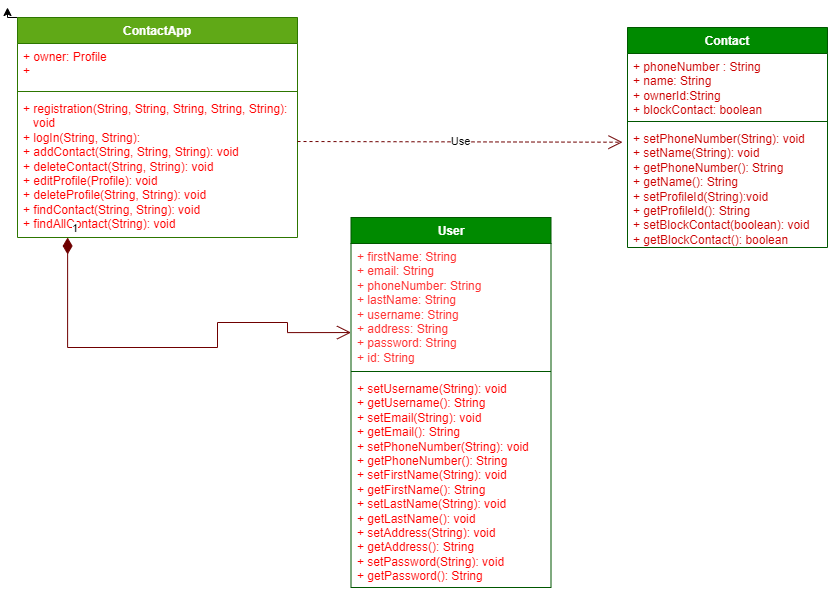

The diagram above was exported from draw.io. Its source (the exported page's mxGraphModel, read from the mxfile embedded in the PNG):
<mxGraphModel dx="1336" dy="472" grid="1" gridSize="10" guides="1" tooltips="1" connect="1" arrows="1" fold="1" page="1" pageScale="1" pageWidth="827" pageHeight="1169" math="0" shadow="0">
  <root>
    <mxCell id="0" />
    <mxCell id="1" parent="0" />
    <mxCell id="2" value="User" style="swimlane;fontStyle=1;align=center;verticalAlign=top;childLayout=stackLayout;horizontal=1;startSize=26;horizontalStack=0;resizeParent=1;resizeParentMax=0;resizeLast=0;collapsible=1;marginBottom=0;whiteSpace=wrap;html=1;fillColor=#008a00;fontColor=#ffffff;strokeColor=#005700;" vertex="1" parent="1">
      <mxGeometry x="313.5" y="270" width="200" height="370" as="geometry" />
    </mxCell>
    <mxCell id="3" value="&lt;font color=&quot;#ff3333&quot;&gt;+ firstName: String&lt;br&gt;+ email: String&lt;br&gt;+ phoneNumber: String&lt;br&gt;+ lastName: String&lt;br&gt;+ username: String&lt;br&gt;+ address: String&lt;br&gt;+ password: String&lt;br&gt;+ id: String&lt;/font&gt;" style="text;strokeColor=none;fillColor=none;align=left;verticalAlign=top;spacingLeft=4;spacingRight=4;overflow=hidden;rotatable=0;points=[[0,0.5],[1,0.5]];portConstraint=eastwest;whiteSpace=wrap;html=1;" vertex="1" parent="2">
      <mxGeometry y="26" width="200" height="124" as="geometry" />
    </mxCell>
    <mxCell id="4" value="" style="line;strokeWidth=1;fillColor=none;align=left;verticalAlign=middle;spacingTop=-1;spacingLeft=3;spacingRight=3;rotatable=0;labelPosition=right;points=[];portConstraint=eastwest;strokeColor=inherit;" vertex="1" parent="2">
      <mxGeometry y="150" width="200" height="8" as="geometry" />
    </mxCell>
    <mxCell id="5" value="&lt;font color=&quot;#ff0000&quot;&gt;+ setUsername(String): void&lt;br&gt;+ getUsername(): String&lt;br&gt;+ setEmail(String): void&lt;br&gt;+ getEmail(): String&amp;nbsp;&lt;br&gt;+ setPhoneNumber(String): void&lt;br&gt;+ getPhoneNumber(): String&lt;br&gt;+ setFirstName(String): void&lt;br&gt;+ getFirstName(): String&lt;br&gt;+ setLastName(String): void&lt;br&gt;+ getLastName(): void&lt;br&gt;+ setAddress(String): void&lt;br&gt;+ getAddress(): String&lt;br&gt;+ setPassword(String): void&lt;br&gt;+ getPassword(): String&lt;/font&gt;" style="text;strokeColor=none;fillColor=none;align=left;verticalAlign=top;spacingLeft=4;spacingRight=4;overflow=hidden;rotatable=0;points=[[0,0.5],[1,0.5]];portConstraint=eastwest;whiteSpace=wrap;html=1;" vertex="1" parent="2">
      <mxGeometry y="158" width="200" height="212" as="geometry" />
    </mxCell>
    <mxCell id="6" value="Contact" style="swimlane;fontStyle=1;align=center;verticalAlign=top;childLayout=stackLayout;horizontal=1;startSize=26;horizontalStack=0;resizeParent=1;resizeParentMax=0;resizeLast=0;collapsible=1;marginBottom=0;whiteSpace=wrap;html=1;fillColor=#008a00;fontColor=#ffffff;strokeColor=#005700;" vertex="1" parent="1">
      <mxGeometry x="590" y="80" width="200" height="220" as="geometry" />
    </mxCell>
    <mxCell id="7" value="&lt;font color=&quot;#cc0000&quot;&gt;+ phoneNumber : String&lt;br&gt;+ name: String&lt;br&gt;+ ownerId:String&lt;br&gt;+ blockContact: boolean&lt;/font&gt;" style="text;strokeColor=none;fillColor=none;align=left;verticalAlign=top;spacingLeft=4;spacingRight=4;overflow=hidden;rotatable=0;points=[[0,0.5],[1,0.5]];portConstraint=eastwest;whiteSpace=wrap;html=1;" vertex="1" parent="6">
      <mxGeometry y="26" width="200" height="64" as="geometry" />
    </mxCell>
    <mxCell id="8" value="" style="line;strokeWidth=1;fillColor=none;align=left;verticalAlign=middle;spacingTop=-1;spacingLeft=3;spacingRight=3;rotatable=0;labelPosition=right;points=[];portConstraint=eastwest;strokeColor=inherit;" vertex="1" parent="6">
      <mxGeometry y="90" width="200" height="8" as="geometry" />
    </mxCell>
    <mxCell id="9" value="&lt;font color=&quot;#cc0000&quot;&gt;+ setPhoneNumber(String): void&lt;br&gt;+ setName(String): void&lt;br&gt;+ getPhoneNumber(): String&lt;br&gt;+ getName(): String&lt;br&gt;+ setProfileId(String):void&lt;br&gt;+ getProfileId(): String&amp;nbsp;&lt;br&gt;+ setBlockContact(boolean): void&amp;nbsp;&lt;br&gt;+ getBlockContact(): boolean&lt;/font&gt;" style="text;strokeColor=none;fillColor=none;align=left;verticalAlign=top;spacingLeft=4;spacingRight=4;overflow=hidden;rotatable=0;points=[[0,0.5],[1,0.5]];portConstraint=eastwest;whiteSpace=wrap;html=1;" vertex="1" parent="6">
      <mxGeometry y="98" width="200" height="122" as="geometry" />
    </mxCell>
    <mxCell id="10" style="edgeStyle=orthogonalEdgeStyle;rounded=0;orthogonalLoop=1;jettySize=auto;html=1;exitX=0;exitY=0;exitDx=0;exitDy=0;" edge="1" parent="1" source="11">
      <mxGeometry relative="1" as="geometry">
        <mxPoint x="-30" y="60" as="targetPoint" />
      </mxGeometry>
    </mxCell>
    <mxCell id="11" value="ContactApp" style="swimlane;fontStyle=1;align=center;verticalAlign=top;childLayout=stackLayout;horizontal=1;startSize=26;horizontalStack=0;resizeParent=1;resizeParentMax=0;resizeLast=0;collapsible=1;marginBottom=0;whiteSpace=wrap;html=1;fillColor=#60a917;fontColor=#ffffff;strokeColor=#2D7600;" vertex="1" parent="1">
      <mxGeometry x="-20" y="70" width="280" height="220" as="geometry" />
    </mxCell>
    <mxCell id="12" value="&lt;font color=&quot;#ff0000&quot;&gt;+ owner: Profile&lt;br&gt;+&amp;nbsp;&lt;/font&gt;" style="text;strokeColor=none;fillColor=none;align=left;verticalAlign=top;spacingLeft=4;spacingRight=4;overflow=hidden;rotatable=0;points=[[0,0.5],[1,0.5]];portConstraint=eastwest;whiteSpace=wrap;html=1;" vertex="1" parent="11">
      <mxGeometry y="26" width="280" height="44" as="geometry" />
    </mxCell>
    <mxCell id="13" value="" style="line;strokeWidth=1;fillColor=none;align=left;verticalAlign=middle;spacingTop=-1;spacingLeft=3;spacingRight=3;rotatable=0;labelPosition=right;points=[];portConstraint=eastwest;strokeColor=inherit;" vertex="1" parent="11">
      <mxGeometry y="70" width="280" height="8" as="geometry" />
    </mxCell>
    <mxCell id="14" value="&lt;font style=&quot;&quot; color=&quot;#ff0000&quot;&gt;+ registration(String, String, String, String, String):&amp;nbsp; &amp;nbsp; &amp;nbsp;void&lt;br&gt;+ logIn(String, String):&lt;br&gt;+ addContact(String, String, String): void&lt;br&gt;+ deleteContact(String, String): void&lt;br&gt;+ editProfile(Profile): void&lt;br&gt;+ deleteProfile(String, String): void&lt;br&gt;+ findContact(String, String): void&lt;br&gt;+ findAllContact(String): void&lt;/font&gt;" style="text;strokeColor=none;fillColor=none;align=left;verticalAlign=top;spacingLeft=4;spacingRight=4;overflow=hidden;rotatable=0;points=[[0,0.5],[1,0.5]];portConstraint=eastwest;whiteSpace=wrap;html=1;" vertex="1" parent="11">
      <mxGeometry y="78" width="280" height="142" as="geometry" />
    </mxCell>
    <mxCell id="15" value="Use" style="endArrow=open;endSize=12;dashed=1;html=1;rounded=0;exitX=1;exitY=0.324;exitDx=0;exitDy=0;exitPerimeter=0;entryX=-0.025;entryY=0.137;entryDx=0;entryDy=0;entryPerimeter=0;fillColor=#a20025;strokeColor=#6F0000;" edge="1" parent="1" source="14" target="9">
      <mxGeometry width="160" relative="1" as="geometry">
        <mxPoint x="510" y="190" as="sourcePoint" />
        <mxPoint x="580" y="190" as="targetPoint" />
      </mxGeometry>
    </mxCell>
    <mxCell id="16" value="1" style="endArrow=open;html=1;endSize=12;startArrow=diamondThin;startSize=14;startFill=1;edgeStyle=orthogonalEdgeStyle;align=left;verticalAlign=bottom;rounded=0;exitX=0.179;exitY=1.07;exitDx=0;exitDy=0;exitPerimeter=0;fillColor=#a20025;strokeColor=#6F0000;" edge="1" parent="1">
      <mxGeometry x="-1" y="3" relative="1" as="geometry">
        <mxPoint x="30.11999999999989" y="290.00000000000006" as="sourcePoint" />
        <mxPoint x="313.5" y="385.06" as="targetPoint" />
        <Array as="points">
          <mxPoint x="30" y="400" />
          <mxPoint x="180" y="400" />
          <mxPoint x="180" y="375" />
          <mxPoint x="250" y="375" />
          <mxPoint x="250" y="385" />
        </Array>
      </mxGeometry>
    </mxCell>
  </root>
</mxGraphModel>